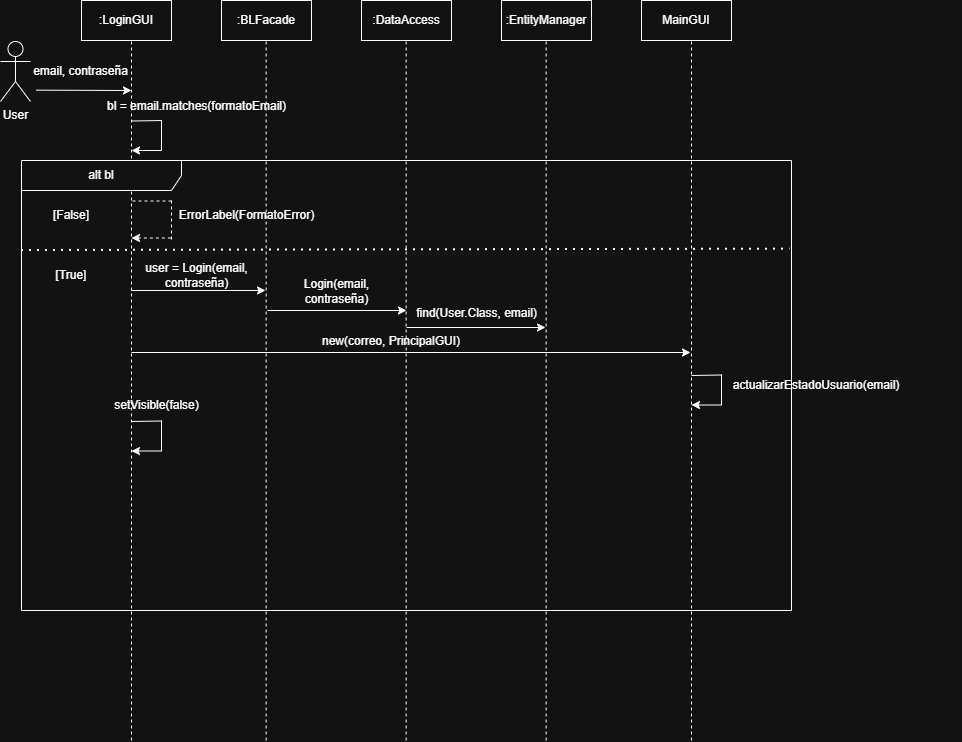

The diagram above was exported from draw.io. Its source (the exported page's mxGraphModel, read from the mxfile embedded in the PNG):
<mxGraphModel dx="1542" dy="881" grid="1" gridSize="10" guides="1" tooltips="1" connect="1" arrows="1" fold="1" page="1" pageScale="1" pageWidth="1169" pageHeight="827" math="0" shadow="0" adaptiveColors="auto">
  <root>
    <mxCell id="0" />
    <mxCell id="1" parent="0" />
    <mxCell id="WYF7ykb-eR6j8AMrH07U-1" parent="1" style="shape=umlActor;verticalLabelPosition=bottom;verticalAlign=top;html=1;" value="User" vertex="1">
      <mxGeometry height="60" width="30" x="29" y="61" as="geometry" />
    </mxCell>
    <mxCell id="NHMU6lzsl1wI_nqTEGQc-1" parent="1" style="rounded=0;whiteSpace=wrap;html=1;" value=":LoginGUI" vertex="1">
      <mxGeometry height="40" width="90" x="110" y="20" as="geometry" />
    </mxCell>
    <mxCell id="NHMU6lzsl1wI_nqTEGQc-2" parent="1" style="rounded=0;whiteSpace=wrap;html=1;" value=":BLFacade" vertex="1">
      <mxGeometry height="40" width="90" x="250" y="20" as="geometry" />
    </mxCell>
    <mxCell id="NHMU6lzsl1wI_nqTEGQc-3" parent="1" style="rounded=0;whiteSpace=wrap;html=1;" value=":DataAccess" vertex="1">
      <mxGeometry height="40" width="90" x="390" y="20" as="geometry" />
    </mxCell>
    <mxCell id="NHMU6lzsl1wI_nqTEGQc-4" parent="1" style="rounded=0;whiteSpace=wrap;html=1;" value=":EntityManager" vertex="1">
      <mxGeometry height="40" width="90" x="530" y="20" as="geometry" />
    </mxCell>
    <mxCell id="NHMU6lzsl1wI_nqTEGQc-5" parent="1" style="rounded=0;whiteSpace=wrap;html=1;" value="MainGUI" vertex="1">
      <mxGeometry height="40" width="90" x="670" y="20" as="geometry" />
    </mxCell>
    <mxCell id="NHMU6lzsl1wI_nqTEGQc-6" edge="1" parent="1" style="endArrow=none;dashed=1;html=1;rounded=0;" value="">
      <mxGeometry height="50" relative="1" width="50" as="geometry">
        <mxPoint x="160" y="760" as="sourcePoint" />
        <mxPoint x="160" y="60" as="targetPoint" />
      </mxGeometry>
    </mxCell>
    <mxCell id="NHMU6lzsl1wI_nqTEGQc-7" edge="1" parent="1" style="endArrow=none;dashed=1;html=1;rounded=0;" value="">
      <mxGeometry height="50" relative="1" width="50" as="geometry">
        <mxPoint x="294.65999999999997" y="760" as="sourcePoint" />
        <mxPoint x="294.65999999999997" y="60" as="targetPoint" />
      </mxGeometry>
    </mxCell>
    <mxCell id="NHMU6lzsl1wI_nqTEGQc-8" edge="1" parent="1" style="endArrow=none;dashed=1;html=1;rounded=0;" value="">
      <mxGeometry height="50" relative="1" width="50" as="geometry">
        <mxPoint x="434.66" y="760" as="sourcePoint" />
        <mxPoint x="434.66" y="60" as="targetPoint" />
      </mxGeometry>
    </mxCell>
    <mxCell id="NHMU6lzsl1wI_nqTEGQc-9" edge="1" parent="1" style="endArrow=none;dashed=1;html=1;rounded=0;" value="">
      <mxGeometry height="50" relative="1" width="50" as="geometry">
        <mxPoint x="574.66" y="760" as="sourcePoint" />
        <mxPoint x="574.66" y="60" as="targetPoint" />
      </mxGeometry>
    </mxCell>
    <mxCell id="NHMU6lzsl1wI_nqTEGQc-10" edge="1" parent="1" style="endArrow=none;dashed=1;html=1;rounded=0;" value="">
      <mxGeometry height="50" relative="1" width="50" as="geometry">
        <mxPoint x="720" y="760" as="sourcePoint" />
        <mxPoint x="720" y="60" as="targetPoint" />
      </mxGeometry>
    </mxCell>
    <mxCell id="AIhtnGiucV_yVrgOfeDQ-1" edge="1" parent="1" style="endArrow=classic;html=1;rounded=0;" value="">
      <mxGeometry height="50" relative="1" width="50" as="geometry">
        <mxPoint x="64.5" y="109.66" as="sourcePoint" />
        <mxPoint x="160" y="110" as="targetPoint" />
      </mxGeometry>
    </mxCell>
    <mxCell id="AIhtnGiucV_yVrgOfeDQ-2" parent="1" style="text;html=1;whiteSpace=wrap;strokeColor=none;fillColor=none;align=center;verticalAlign=middle;rounded=0;" value="email, contraseña" vertex="1">
      <mxGeometry height="22" width="101" x="59" y="80" as="geometry" />
    </mxCell>
    <mxCell id="AIhtnGiucV_yVrgOfeDQ-4" parent="1" style="text;html=1;whiteSpace=wrap;strokeColor=none;fillColor=none;align=center;verticalAlign=middle;rounded=0;" value="bl = email.matches(formatoEmail)" vertex="1">
      <mxGeometry height="21" width="211" x="120" y="115" as="geometry" />
    </mxCell>
    <mxCell id="AIhtnGiucV_yVrgOfeDQ-6" parent="1" style="shape=umlFrame;whiteSpace=wrap;html=1;pointerEvents=0;recursiveResize=0;container=1;collapsible=0;width=160;" value="alt bl" vertex="1">
      <mxGeometry height="450" width="770" x="50" y="180" as="geometry" />
    </mxCell>
    <mxCell id="AIhtnGiucV_yVrgOfeDQ-11" parent="AIhtnGiucV_yVrgOfeDQ-6" style="text;html=1;whiteSpace=wrap;strokeColor=none;fillColor=none;align=center;verticalAlign=middle;rounded=0;" value="[False]" vertex="1">
      <mxGeometry height="30" width="60" x="20" y="40" as="geometry" />
    </mxCell>
    <mxCell id="AIhtnGiucV_yVrgOfeDQ-12" edge="1" parent="AIhtnGiucV_yVrgOfeDQ-6" style="endArrow=none;dashed=1;html=1;dashPattern=1 3;strokeWidth=2;rounded=0;entryX=0.998;entryY=0.197;entryDx=0;entryDy=0;entryPerimeter=0;" target="AIhtnGiucV_yVrgOfeDQ-6" value="">
      <mxGeometry height="50" relative="1" width="50" as="geometry">
        <mxPoint y="90" as="sourcePoint" />
        <mxPoint x="440" y="90" as="targetPoint" />
      </mxGeometry>
    </mxCell>
    <mxCell id="AIhtnGiucV_yVrgOfeDQ-15" edge="1" parent="AIhtnGiucV_yVrgOfeDQ-6" style="endArrow=none;dashed=1;html=1;rounded=0;" value="">
      <mxGeometry height="50" relative="1" width="50" as="geometry">
        <mxPoint x="150" y="40" as="sourcePoint" />
        <mxPoint x="150" y="80" as="targetPoint" />
      </mxGeometry>
    </mxCell>
    <mxCell id="AIhtnGiucV_yVrgOfeDQ-13" edge="1" parent="AIhtnGiucV_yVrgOfeDQ-6" style="endArrow=none;dashed=1;html=1;rounded=0;" value="">
      <mxGeometry height="50" relative="1" width="50" as="geometry">
        <mxPoint x="111" y="40.5" as="sourcePoint" />
        <mxPoint x="151" y="40.5" as="targetPoint" />
      </mxGeometry>
    </mxCell>
    <mxCell id="AIhtnGiucV_yVrgOfeDQ-14" edge="1" parent="AIhtnGiucV_yVrgOfeDQ-6" style="endArrow=none;dashed=1;html=1;rounded=0;startArrow=classic;startFill=1;" value="">
      <mxGeometry height="50" relative="1" width="50" as="geometry">
        <mxPoint x="110" y="77.5" as="sourcePoint" />
        <mxPoint x="150" y="77.5" as="targetPoint" />
      </mxGeometry>
    </mxCell>
    <mxCell id="AIhtnGiucV_yVrgOfeDQ-16" parent="AIhtnGiucV_yVrgOfeDQ-6" style="text;html=1;whiteSpace=wrap;strokeColor=none;fillColor=none;align=center;verticalAlign=middle;rounded=0;" value="ErrorLabel(FormatoError)" vertex="1">
      <mxGeometry height="21" width="211" x="120" y="44.5" as="geometry" />
    </mxCell>
    <mxCell id="AIhtnGiucV_yVrgOfeDQ-25" parent="AIhtnGiucV_yVrgOfeDQ-6" style="text;html=1;whiteSpace=wrap;strokeColor=none;fillColor=none;align=center;verticalAlign=middle;rounded=0;" value="[True]" vertex="1">
      <mxGeometry height="30" width="60" x="20" y="100" as="geometry" />
    </mxCell>
    <mxCell id="AIhtnGiucV_yVrgOfeDQ-29" edge="1" parent="AIhtnGiucV_yVrgOfeDQ-6" style="endArrow=classic;html=1;rounded=0;" value="">
      <mxGeometry height="50" relative="1" width="50" as="geometry">
        <mxPoint x="110" y="130" as="sourcePoint" />
        <mxPoint x="244" y="130" as="targetPoint" />
      </mxGeometry>
    </mxCell>
    <mxCell id="AIhtnGiucV_yVrgOfeDQ-30" parent="AIhtnGiucV_yVrgOfeDQ-6" style="text;html=1;whiteSpace=wrap;strokeColor=none;fillColor=none;align=center;verticalAlign=middle;rounded=0;" value="user = Login(email, contraseña)" vertex="1">
      <mxGeometry height="22" width="131" x="110" y="104" as="geometry" />
    </mxCell>
    <mxCell id="AIhtnGiucV_yVrgOfeDQ-31" edge="1" parent="AIhtnGiucV_yVrgOfeDQ-6" style="endArrow=classic;html=1;rounded=0;" value="">
      <mxGeometry height="50" relative="1" width="50" as="geometry">
        <mxPoint x="246" y="150" as="sourcePoint" />
        <mxPoint x="385" y="150" as="targetPoint" />
      </mxGeometry>
    </mxCell>
    <mxCell id="AIhtnGiucV_yVrgOfeDQ-32" parent="AIhtnGiucV_yVrgOfeDQ-6" style="text;html=1;whiteSpace=wrap;strokeColor=none;fillColor=none;align=center;verticalAlign=middle;rounded=0;" value="&lt;div&gt;&lt;span style=&quot;background-color: transparent; color: light-dark(rgb(0, 0, 0), rgb(255, 255, 255));&quot;&gt;Login(email, contraseña)&lt;/span&gt;&lt;/div&gt;" vertex="1">
      <mxGeometry height="22" width="131" x="250" y="120" as="geometry" />
    </mxCell>
    <mxCell id="AIhtnGiucV_yVrgOfeDQ-33" edge="1" parent="AIhtnGiucV_yVrgOfeDQ-6" style="endArrow=classic;html=1;rounded=0;" value="">
      <mxGeometry height="50" relative="1" width="50" as="geometry">
        <mxPoint x="385" y="167" as="sourcePoint" />
        <mxPoint x="524" y="167" as="targetPoint" />
      </mxGeometry>
    </mxCell>
    <mxCell id="AIhtnGiucV_yVrgOfeDQ-34" parent="AIhtnGiucV_yVrgOfeDQ-6" style="text;html=1;whiteSpace=wrap;strokeColor=none;fillColor=none;align=center;verticalAlign=middle;rounded=0;" value="&lt;div&gt;&lt;span style=&quot;background-color: transparent; color: light-dark(rgb(0, 0, 0), rgb(255, 255, 255));&quot;&gt;find(User.Class, email)&lt;/span&gt;&lt;/div&gt;" vertex="1">
      <mxGeometry height="22" width="131" x="390" y="142" as="geometry" />
    </mxCell>
    <mxCell id="AIhtnGiucV_yVrgOfeDQ-38" edge="1" parent="AIhtnGiucV_yVrgOfeDQ-6" style="endArrow=none;html=1;rounded=0;" value="">
      <mxGeometry height="50" relative="1" width="50" as="geometry">
        <mxPoint x="110" y="261" as="sourcePoint" />
        <mxPoint x="140" y="260.5" as="targetPoint" />
      </mxGeometry>
    </mxCell>
    <mxCell id="AIhtnGiucV_yVrgOfeDQ-39" edge="1" parent="AIhtnGiucV_yVrgOfeDQ-6" style="endArrow=none;html=1;rounded=0;" value="">
      <mxGeometry height="50" relative="1" width="50" as="geometry">
        <mxPoint x="140" y="260" as="sourcePoint" />
        <mxPoint x="140" y="290.5" as="targetPoint" />
      </mxGeometry>
    </mxCell>
    <mxCell id="AIhtnGiucV_yVrgOfeDQ-40" edge="1" parent="AIhtnGiucV_yVrgOfeDQ-6" style="endArrow=classic;html=1;rounded=0;" value="">
      <mxGeometry height="50" relative="1" width="50" as="geometry">
        <mxPoint x="140" y="290.5" as="sourcePoint" />
        <mxPoint x="110" y="290.5" as="targetPoint" />
      </mxGeometry>
    </mxCell>
    <mxCell id="AIhtnGiucV_yVrgOfeDQ-41" parent="AIhtnGiucV_yVrgOfeDQ-6" style="text;html=1;whiteSpace=wrap;strokeColor=none;fillColor=none;align=center;verticalAlign=middle;rounded=0;" value="setVisible(false)" vertex="1">
      <mxGeometry height="21" width="211" x="30" y="234" as="geometry" />
    </mxCell>
    <mxCell id="AIhtnGiucV_yVrgOfeDQ-42" parent="AIhtnGiucV_yVrgOfeDQ-6" style="text;html=1;whiteSpace=wrap;strokeColor=none;fillColor=none;align=center;verticalAlign=middle;rounded=0;" value="new(correo, PrincipalGUI)" vertex="1">
      <mxGeometry height="22" width="330" x="205" y="170" as="geometry" />
    </mxCell>
    <mxCell id="AIhtnGiucV_yVrgOfeDQ-43" edge="1" parent="AIhtnGiucV_yVrgOfeDQ-6" style="endArrow=classic;html=1;rounded=0;" value="">
      <mxGeometry height="50" relative="1" width="50" as="geometry">
        <mxPoint x="110" y="192" as="sourcePoint" />
        <mxPoint x="669" y="192" as="targetPoint" />
      </mxGeometry>
    </mxCell>
    <mxCell id="AIhtnGiucV_yVrgOfeDQ-44" edge="1" parent="AIhtnGiucV_yVrgOfeDQ-6" style="endArrow=none;html=1;rounded=0;" value="">
      <mxGeometry height="50" relative="1" width="50" as="geometry">
        <mxPoint x="670" y="215" as="sourcePoint" />
        <mxPoint x="700" y="214.5" as="targetPoint" />
      </mxGeometry>
    </mxCell>
    <mxCell id="AIhtnGiucV_yVrgOfeDQ-45" edge="1" parent="AIhtnGiucV_yVrgOfeDQ-6" style="endArrow=none;html=1;rounded=0;" value="">
      <mxGeometry height="50" relative="1" width="50" as="geometry">
        <mxPoint x="700" y="214" as="sourcePoint" />
        <mxPoint x="700" y="244.5" as="targetPoint" />
      </mxGeometry>
    </mxCell>
    <mxCell id="AIhtnGiucV_yVrgOfeDQ-46" edge="1" parent="AIhtnGiucV_yVrgOfeDQ-6" style="endArrow=classic;html=1;rounded=0;" value="">
      <mxGeometry height="50" relative="1" width="50" as="geometry">
        <mxPoint x="700" y="244.5" as="sourcePoint" />
        <mxPoint x="670" y="244.5" as="targetPoint" />
      </mxGeometry>
    </mxCell>
    <mxCell id="AIhtnGiucV_yVrgOfeDQ-7" edge="1" parent="1" style="endArrow=none;html=1;rounded=0;" value="">
      <mxGeometry height="50" relative="1" width="50" as="geometry">
        <mxPoint x="160" y="140.5" as="sourcePoint" />
        <mxPoint x="190" y="140" as="targetPoint" />
      </mxGeometry>
    </mxCell>
    <mxCell id="AIhtnGiucV_yVrgOfeDQ-8" edge="1" parent="1" style="endArrow=none;html=1;rounded=0;" value="">
      <mxGeometry height="50" relative="1" width="50" as="geometry">
        <mxPoint x="190" y="139.5" as="sourcePoint" />
        <mxPoint x="190" y="170" as="targetPoint" />
      </mxGeometry>
    </mxCell>
    <mxCell id="AIhtnGiucV_yVrgOfeDQ-10" edge="1" parent="1" style="endArrow=classic;html=1;rounded=0;" value="">
      <mxGeometry height="50" relative="1" width="50" as="geometry">
        <mxPoint x="190" y="170" as="sourcePoint" />
        <mxPoint x="160" y="170" as="targetPoint" />
      </mxGeometry>
    </mxCell>
    <mxCell id="AIhtnGiucV_yVrgOfeDQ-37" parent="1" style="text;html=1;whiteSpace=wrap;strokeColor=none;fillColor=none;align=center;verticalAlign=middle;rounded=0;" value="&lt;div&gt;&lt;span style=&quot;background-color: transparent; color: light-dark(rgb(0, 0, 0), rgb(255, 255, 255));&quot;&gt;actualizarEstadoUsuario(email)&lt;/span&gt;&lt;/div&gt;" vertex="1">
      <mxGeometry height="22" width="290" x="700" y="394" as="geometry" />
    </mxCell>
  </root>
</mxGraphModel>